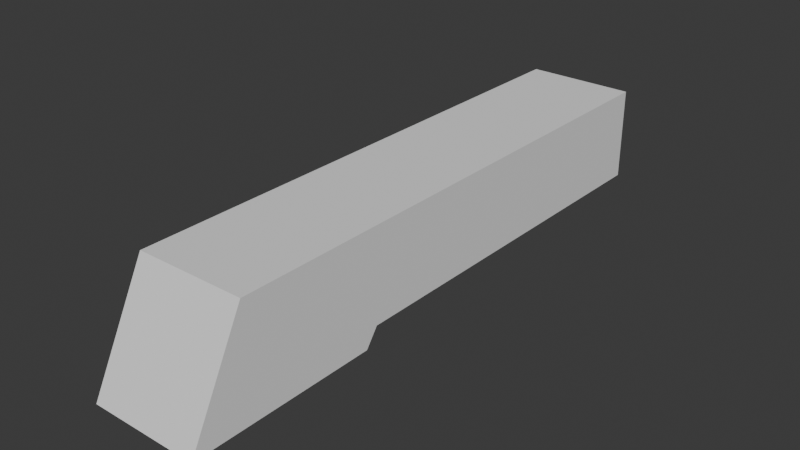 # Source: Pistol_Body_01.blend  (saved by Blender 4.4.32; exported with 4.5.12 LTS)
import bpy
from mathutils import Matrix  # noqa: F401  (used for matrix-valued properties, if any)

bpy.ops.wm.read_factory_settings(use_empty=True)
scene = bpy.context.scene
scene.name = 'Scene'

# ---- world
world_world = bpy.data.worlds.new('World'); scene.world = world_world
world_world.use_nodes = True; world_world.node_tree.nodes.clear()
_N = world_world.node_tree.nodes; _L = world_world.node_tree.links
n0 = _N.new('ShaderNodeOutputWorld'); n0.name = 'World Output'; n0.location = (300, 300)
n1 = _N.new('ShaderNodeBackground'); n1.name = 'Background'; n1.location = (10, 300)
n1.inputs[0].default_value = (0.05088, 0.05088, 0.05088, 1.0)
_L.new(n1.outputs[0], n0.inputs[0])
n0.is_active_output = True
world_world.color = (0.05088, 0.05088, 0.05088)
world_world.sun_shadow_jitter_overblur = 0.0

# ---- meshes
me_001 = bpy.data.meshes.new('立方体.001')
me_001.from_pydata([(-0.9508, -0.2769, 8.374e-05), (-0.9508, -0.1184, 0.9416), (-0.9508, 1.389, 0.9416), (1.049, -0.2769, 8.374e-05), (1.049, -0.1184, 0.9416), (1.049, 1.389, 0.9416), (-0.9508, 1.389, 0.1411), (1.049, 1.389, 0.1411), (-0.9508, 0.2511, 8.374e-05), (1.049, 0.2511, 8.374e-05), (-0.9508, 0.2867, 0.1519), (1.049, 0.2867, 0.1519)], [(10, 11)], [(6, 2, 5, 7), (8, 9, 3, 0), (3, 4, 1, 0), (2, 6, 10, 8, 0, 1), (8, 10, 6, 7, 11, 9), (7, 5, 4, 3, 9, 11), (4, 5, 2, 1)])
_uv = me_001.uv_layers.new(name='UVマップ')
_uv.uv.foreach_set('vector', [0.5, 0.25, 0.625, 0.25, 0.625, 0.5, 0.5, 0.5, 0.125, 0.625, 0.375, 0.625, 0.375, 0.75, 0.125, 0.75, 0.375, 0.75, 0.625, 0.75, 0.625, 1.0, 0.375, 1.0, 0.625, 0.25, 0.4375, 0.25, 0.4375, 0.125, 0.375, 0.125, 0.375, 0.0, 0.625, 0.0, 0.375, 0.125, 0.4375, 0.125, 0.4375, 0.25, 0.4375, 0.5, 0.4375, 0.625, 0.375, 0.625, 0.5, 0.5, 0.625, 0.5, 0.625, 0.75, 0.375, 0.75, 0.375, 0.625, 0.4375, 0.625, 0.625, 0.75, 0.625, 0.5, 0.875, 0.5, 0.875, 0.75])
me_001.update()

# ---- objects
ob_x = bpy.data.objects.new('立方体', me_001)

# ---- transforms, parenting, visibility, modifiers, constraints
ob_x.location = (-0.02313, -2.134, -0.3911)
ob_x.scale = (0.4699, 3.041, 1.0)

# ---- collection membership
scene.collection.objects.link(ob_x)

# ---- scene / render settings (as saved in the file)
scene.frame_start = 1; scene.frame_end = 250; scene.frame_set(1)
scene.render.engine = 'BLENDER_EEVEE_NEXT'
bpy.context.view_layer.update()

# ---- added for rendering (the .blend has no active camera and no usable light): camera, sun
cam_auto = bpy.data.cameras.new('AutoCamera')
cam_auto.lens = 50.0
cam_auto.sensor_width = 36.0
cam_auto.clip_end = 1000.0
ob_auto_camera = bpy.data.objects.new('AutoCamera', cam_auto)
scene.collection.objects.link(ob_auto_camera)
ob_auto_camera.location = (4.84455, -6.25758, 3.95541)
ob_auto_camera.rotation_euler = (1.09748, -7.21219e-08, 0.694738)
scene.camera = ob_auto_camera
light_auto_sun = bpy.data.lights.new('AutoSun', 'SUN')
light_auto_sun.energy = 3.0
light_auto_sun.angle = 0.0523599
ob_auto_sun = bpy.data.objects.new('AutoSun', light_auto_sun)
scene.collection.objects.link(ob_auto_sun)
ob_auto_sun.rotation_euler = (0.872665, 0.174533, 0.523599)
bpy.context.view_layer.update()
